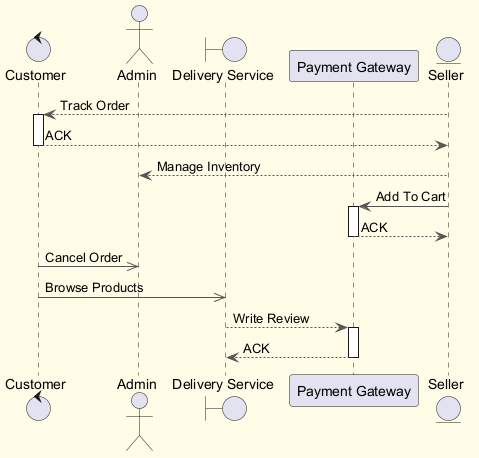

The diagram above was rendered by PlantUML. Its source (embedded in the PNG):
@startuml
skinparam backgroundColor #FFFDE7
skinparam classBackgroundColor #FFF9C4
skinparam classBorderColor #F57F17
skinparam ArrowColor #555555
control "Customer" as C
actor "Admin" as A
boundary "Delivery Service" as DS
participant "Payment Gateway" as PG
entity "Seller" as S
S --> C : Track Order
activate C
C --> S : ACK
deactivate C
S --> A : Manage Inventory
S -> PG : Add To Cart
activate PG
PG --> S : ACK
deactivate PG
C ->> A : Cancel Order
C ->> DS : Browse Products
DS --> PG : Write Review
activate PG
PG --> DS : ACK
deactivate PG
@enduml